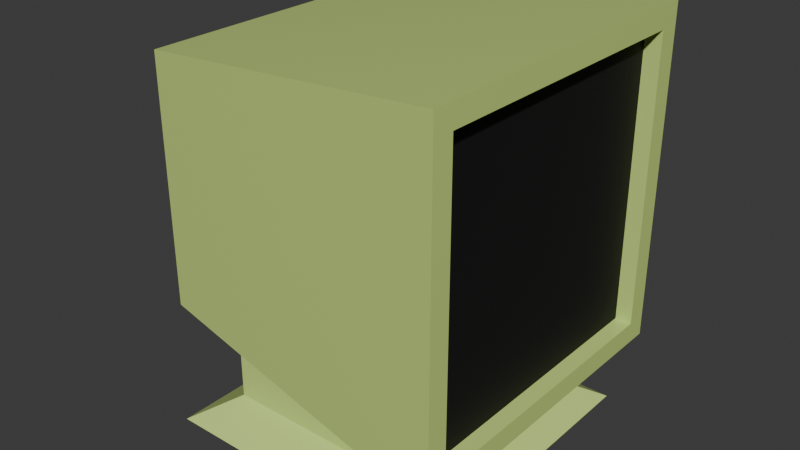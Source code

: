 # Source: computer.blend  (saved by Blender 4.3.34; exported with 4.5.12 LTS)
import bpy
from mathutils import Matrix  # noqa: F401  (used for matrix-valued properties, if any)

bpy.ops.wm.read_factory_settings(use_empty=True)
scene = bpy.context.scene
scene.name = 'Scene'

# ---- collections
col_collection = bpy.data.collections.new('Collection'); scene.collection.children.link(col_collection)

# ---- materials (node trees are filled in below, after node groups)
mat_computer_001 = bpy.data.materials.new('Computer.001')
mat_computer_screen_001 = bpy.data.materials.new('Computer_Screen.001')

# ---- material node trees
mat_computer_001.use_nodes = True; mat_computer_001.node_tree.nodes.clear()
_N = mat_computer_001.node_tree.nodes; _L = mat_computer_001.node_tree.links
n0 = _N.new('ShaderNodeBsdfPrincipled'); n0.name = 'Principled BSDF'; n0.location = (10, 300)
n0.inputs[0].default_value = (0.621, 0.8003, 0.2272, 1.0)
n0.inputs[2].default_value = 0.248
n1 = _N.new('ShaderNodeOutputMaterial'); n1.name = 'Material Output'; n1.location = (300, 300)
_L.new(n0.outputs[0], n1.inputs[0])
n1.is_active_output = True
mat_computer_screen_001.use_nodes = True; mat_computer_screen_001.node_tree.nodes.clear()
_N = mat_computer_screen_001.node_tree.nodes; _L = mat_computer_screen_001.node_tree.links
n0 = _N.new('ShaderNodeBsdfPrincipled'); n0.name = 'Principled BSDF'; n0.location = (10, 300)
n0.inputs[0].default_value = (0.0, 0.0, 0.0, 1.0)
n0.inputs[2].default_value = 0.7638
n1 = _N.new('ShaderNodeOutputMaterial'); n1.name = 'Material Output'; n1.location = (300, 300)
_L.new(n0.outputs[0], n1.inputs[0])
n1.is_active_output = True

# ---- world
world_world = bpy.data.worlds.new('World'); scene.world = world_world
world_world.use_nodes = True; world_world.node_tree.nodes.clear()
_N = world_world.node_tree.nodes; _L = world_world.node_tree.links
n0 = _N.new('ShaderNodeOutputWorld'); n0.name = 'World Output'; n0.location = (300, 300)
n1 = _N.new('ShaderNodeBackground'); n1.name = 'Background'; n1.location = (10, 300)
n1.inputs[0].default_value = (0.05088, 0.05088, 0.05088, 1.0)
_L.new(n1.outputs[0], n0.inputs[0])
n0.is_active_output = True
world_world.color = (0.05088, 0.05088, 0.05088)
world_world.sun_shadow_jitter_overblur = 0.0

# ---- meshes
me_cube_002 = bpy.data.meshes.new('Cube.002')
me_cube_002.from_pydata([(-1.0, -1.0, -1.0), (-1.0, -1.0, 1.0), (-1.0, 1.0, -1.0), (-1.0, 1.0, 1.0), (1.0, -1.0, -1.0), (1.0, -1.0, 1.0), (1.0, 1.0, -1.0), (1.0, 1.0, 1.0), (-1.375, 1.375, -1.511), (-1.375, -1.375, -1.511), (1.375, 1.375, -1.511), (1.375, -1.375, -1.511), (-1.55, -1.176, 0.8035), (-1.55, -1.176, 5.988), (-1.55, 1.176, 0.8035), (-1.55, 1.176, 5.988), (1.55, -1.55, -0.02093), (1.55, -1.55, 6.812), (1.55, 1.55, -0.02093), (1.55, 1.55, 6.812), (1.55, 1.349, 6.371), (1.55, 1.349, 0.4204), (1.55, -1.349, 0.4204), (1.55, -1.349, 6.371), (1.397, 1.349, 6.371), (1.397, 1.349, 0.4204), (1.397, -1.349, 0.4204), (1.397, -1.349, 6.371)], [], [(0, 1, 3, 2), (2, 3, 7, 6), (6, 7, 5, 4), (4, 5, 1, 0), (2, 6, 10, 8), (7, 3, 1, 5), (8, 10, 11, 9), (0, 2, 8, 9), (6, 4, 11, 10), (4, 0, 9, 11), (12, 13, 15, 14), (14, 15, 19, 18), (18, 19, 20, 21), (16, 17, 13, 12), (14, 18, 16, 12), (19, 15, 13, 17), (23, 22, 26, 27), (17, 16, 22, 23), (16, 18, 21, 22), (19, 17, 23, 20), (25, 24, 27, 26), (22, 21, 25, 26), (20, 23, 27, 24), (21, 20, 24, 25)])
me_cube_002.polygons.foreach_set('material_index', [0, 0, 0, 0, 0, 0, 0, 0, 0, 0, 0, 0, 0, 0, 0, 0, 0, 0, 0, 0, 1, 0, 0, 0])
_uv = me_cube_002.uv_layers.new(name='UVMap')
_uv.uv.foreach_set('vector', [0.5906, 0.8614, 0.4465, 0.8614, 0.4465, 0.7173, 0.5906, 0.7173, 0.3249, 0.8918, 0.1808, 0.8918, 0.1808, 0.7478, 0.3249, 0.7478, 0.1441, 0.8909, -7.147e-09, 0.8909, 3.73e-09, 0.7468, 0.1441, 0.7468, 0.8156, 0.9719, 0.6716, 0.9719, 0.6716, 0.828, 0.8156, 0.828, 0.3249, 0.8918, 0.3249, 0.7478, 0.3617, 0.7198, 0.3617, 0.9177, 0.841, 0.4286, 0.9845, 0.4286, 0.9845, 0.5727, 0.841, 0.5727, 0.4465, 0.4922, 0.6439, 0.4922, 0.6439, 0.6903, 0.4465, 0.6903, 0.5906, 0.8614, 0.5906, 0.7173, 0.6274, 0.6903, 0.6274, 0.8884, 0.1441, 0.8909, 0.1441, 0.7468, 0.1808, 0.7198, 0.1808, 0.9179, 0.8156, 0.9719, 0.8156, 0.828, 0.8524, 0.802, 0.8524, 1.0, 0.6716, 0.802, 0.6716, 0.4286, 0.841, 0.4286, 0.841, 0.802, 0.0, 0.4328, 0.0, 0.05939, 0.2242, 0.0, 0.2242, 0.4922, 0.4483, 0.4922, 0.4483, 0.0, 0.4627, 0.03179, 0.4627, 0.4604, 0.2242, 0.4922, 0.2242, 0.0, 0.4483, 0.05939, 0.4483, 0.4328, 0.1963, 0.4922, 0.2233, 0.7198, 0.0, 0.7198, 0.02694, 0.4922, 0.4465, 0.4922, 0.4196, 0.7198, 0.2502, 0.7198, 0.2233, 0.4922, 0.6549, 0.4922, 0.6549, 0.9208, 0.6439, 0.9208, 0.6439, 0.4922, 0.6716, 0.0, 0.6716, 0.4922, 0.6572, 0.4604, 0.6572, 0.03179, 0.6716, 0.4922, 0.4483, 0.4922, 0.4627, 0.4604, 0.6572, 0.4604, 0.4483, 0.0, 0.6716, 0.0, 0.6572, 0.03179, 0.4627, 0.03179, 0.6716, 0.4286, 0.6716, 0.0, 0.866, 0.0, 0.866, 0.4286, 0.841, 0.7671, 0.841, 0.5727, 0.8519, 0.5727, 0.8519, 0.7671, 0.8628, 0.5727, 0.8628, 0.7671, 0.8519, 0.7671, 0.8519, 0.5727, 0.6549, 0.9208, 0.6549, 0.4922, 0.6658, 0.4922, 0.6658, 0.9208])
me_cube_002.materials.append(mat_computer_001)
me_cube_002.materials.append(mat_computer_screen_001)
me_cube_002.update()

# ---- objects
ob_computer = bpy.data.objects.new('Computer', me_cube_002)

# ---- transforms, parenting, visibility, modifiers, constraints
ob_computer.location = (0.0, 0.0, 0.09556)
ob_computer.scale = (0.1272, 0.1272, 0.05771)

# ---- collection membership
col_collection.objects.link(ob_computer)

# ---- scene / render settings (as saved in the file)
scene.frame_start = 1; scene.frame_end = 250; scene.frame_set(1)
scene.render.engine = 'BLENDER_EEVEE_NEXT'
bpy.context.view_layer.update()

# ---- added for rendering (the .blend has no active camera and no usable light): camera, sun
cam_auto = bpy.data.cameras.new('AutoCamera')
cam_auto.lens = 50.0
cam_auto.sensor_width = 36.0
cam_auto.clip_end = 1000.0
ob_auto_camera = bpy.data.objects.new('AutoCamera', cam_auto)
scene.collection.objects.link(ob_auto_camera)
ob_auto_camera.location = (0.680931, -0.817117, 0.793273)
ob_auto_camera.rotation_euler = (1.09748, -7.21219e-08, 0.694738)
scene.camera = ob_auto_camera
light_auto_sun = bpy.data.lights.new('AutoSun', 'SUN')
light_auto_sun.energy = 3.0
light_auto_sun.angle = 0.0523599
ob_auto_sun = bpy.data.objects.new('AutoSun', light_auto_sun)
scene.collection.objects.link(ob_auto_sun)
ob_auto_sun.rotation_euler = (0.872665, 0.174533, 0.523599)
bpy.context.view_layer.update()
